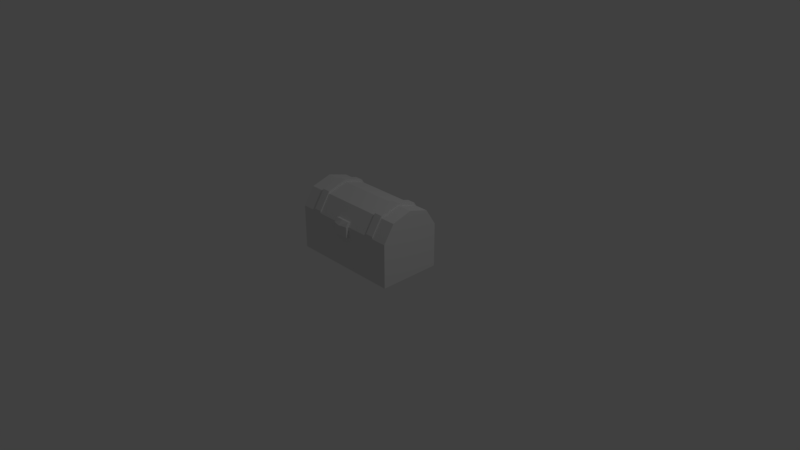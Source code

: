 # Source: chest.blend  (saved by Blender 2.79.0; exported with 4.5.12 LTS)
import bpy
from mathutils import Matrix  # noqa: F401  (used for matrix-valued properties, if any)

bpy.ops.wm.read_factory_settings(use_empty=True)
scene = bpy.context.scene
scene.name = 'Scene'

# ---- collections
col_collection_1 = bpy.data.collections.new('Collection 1'); scene.collection.children.link(col_collection_1)

# ---- materials (node trees are filled in below, after node groups)
mat_material = bpy.data.materials.new('Material')
mat_material.alpha_threshold = 0.0
mat_material.use_transparent_shadow = False
mat_material.roughness = 0.5
mat_material.line_color = (0.0, 0.0, 0.0, 1.0)

# ---- material node trees

# ---- world
world_world = bpy.data.worlds.new('World'); scene.world = world_world
world_world.color = (0.05088, 0.05088, 0.05088)
world_world.use_sun_shadow = False
world_world.sun_shadow_jitter_overblur = 0.0
world_world.cycles.sampling_method = 'MANUAL'

# ---- cameras
cam_camera = bpy.data.cameras.new('Camera')
cam_camera.clip_end = 100.0
cam_camera.lens = 35.0
cam_camera.sensor_width = 32.0
cam_camera.sensor_height = 18.0
cam_camera.ortho_scale = 7.314
cam_camera.dof.focus_distance = 0.0
cam_camera.dof.aperture_fstop = 128.0

# ---- lights
light_lamp = bpy.data.lights.new('Lamp', 'POINT')
light_lamp.transmission_factor = 0.0
light_lamp.cutoff_distance = 30.0
light_lamp.energy = 100.0
light_lamp.shadow_buffer_clip_start = 1.001
light_lamp.shadow_soft_size = 0.1
light_lamp.shadow_maximum_resolution = 0.006
light_lamp.use_absolute_resolution = True

# ---- meshes
me_cube = bpy.data.meshes.new('Cube')
me_cube.from_pydata([(0.7543, 0.42, -0.02605), (0.7543, -0.42, -0.02605), (-0.7543, -0.42, -0.02605), (-0.7543, 0.42, -0.02605), (0.7543, 0.42, 0.5636), (0.7543, -0.42, 0.5636), (-0.7543, -0.42, 0.5636), (-0.7543, 0.42, 0.5636), (0.7543, -2.651e-07, 0.8736), (-0.7543, 1.152e-07, 0.8736), (0.7543, -0.2734, 0.7923), (-0.7543, 0.2734, 0.7923), (0.7543, 0.2734, 0.7923), (-0.7543, -0.2734, 0.7923), (0.5433, 0.42, -0.02605), (0.4333, 0.42, -0.02605), (-0.4333, 0.42, -0.02605), (-0.5433, 0.42, -0.02605), (0.5433, -0.42, -0.02605), (0.4333, -0.42, -0.02605), (-0.4333, -0.42, -0.02605), (-0.5433, -0.42, -0.02605), (0.5433, 0.42, 0.5636), (0.4333, 0.42, 0.5636), (-0.4333, 0.42, 0.5636), (-0.5433, 0.42, 0.5636), (0.5433, -0.42, 0.5636), (0.4333, -0.42, 0.5636), (-0.4333, -0.42, 0.5636), (-0.5433, -0.42, 0.5636), (-0.5433, 3.914e-08, 0.8736), (-0.4333, -3.692e-08, 0.8736), (0.4333, -1.13e-07, 0.8736), (0.5433, -1.89e-07, 0.8736), (-0.5433, 0.2734, 0.7923), (-0.4333, 0.2734, 0.7923), (0.4333, 0.2734, 0.7923), (0.5433, 0.2734, 0.7923), (-0.5433, -0.2734, 0.7923), (-0.4333, -0.2734, 0.7923), (0.4333, -0.2734, 0.7923), (0.5433, -0.2734, 0.7923), (-0.4333, 0.42, 0.5936), (-0.5433, 0.42, 0.5936), (-0.4333, -0.42, 0.5936), (-0.5433, -0.42, 0.5936), (-0.5433, 3.914e-08, 0.9036), (-0.4333, -3.692e-08, 0.9036), (-0.5433, 0.2734, 0.8223), (-0.4333, 0.2734, 0.8223), (-0.5433, -0.2734, 0.8223), (-0.4333, -0.2734, 0.8223), (0.5433, 0.42, 0.5936), (0.4333, 0.42, 0.5936), (0.5433, -0.42, 0.5936), (0.4333, -0.42, 0.5936), (0.4333, -1.13e-07, 0.9036), (0.5433, -1.89e-07, 0.9036), (0.4333, 0.2734, 0.8223), (0.5433, 0.2734, 0.8223), (0.4333, -0.2734, 0.8223), (0.5433, -0.2734, 0.8223), (-1.49e-07, -0.42, -0.02605), (-5.662e-07, -0.2734, 0.7923), (0.4333, -0.3467, 0.678), (-0.4333, -0.3467, 0.678), (0.4333, -0.42, 0.2688), (-0.4333, -0.42, 0.2688), (-6.258e-07, -0.42, 0.2688), (-8.196e-07, -0.3467, 0.678), (-0.2166, -0.42, -0.02605), (-0.1083, -0.42, 0.5636), (0.2166, -0.2734, 0.7923), (0.4333, -0.3834, 0.6208), (-0.4333, -0.3834, 0.6208), (0.4333, -0.42, 0.1214), (-0.4333, -0.42, 0.1214), (0.2166, -0.42, -0.02605), (0.1083, -0.42, 0.5636), (-0.2166, -0.2734, 0.7923), (0.4333, -0.3101, 0.7351), (-0.4333, -0.3101, 0.7351), (0.4333, -0.42, 0.4162), (-0.4333, -0.42, 0.4162), (-0.2166, -0.42, 0.2688), (0.2166, -0.42, 0.2688), (-3.874e-07, -0.42, 0.1214), (-9.007e-07, -0.42, 0.4162), (-9.491e-07, -0.3834, 0.6208), (-6.929e-07, -0.3101, 0.7351), (0.2166, -0.3467, 0.678), (-0.2166, -0.3467, 0.678), (-0.2166, -0.3101, 0.7351), (0.2166, -0.3101, 0.7351), (0.1083, -0.3834, 0.6208), (0.1083, -0.42, 0.4162), (0.2166, -0.42, 0.1214), (-0.2166, -0.42, 0.1214), (-0.1083, -0.42, 0.4162), (-0.1083, -0.3834, 0.6208), (-1.02e-06, -0.4891, 0.5759), (-0.1083, -0.4618, 0.5759), (0.1083, -0.4618, 0.5759), (-9.083e-07, -0.4618, 0.4285), (-9.567e-07, -0.4252, 0.633), (0.1083, -0.4252, 0.633), (0.1083, -0.4618, 0.4285), (-0.1083, -0.4618, 0.4285), (-0.1083, -0.4252, 0.633)], [], [(17, 21, 2, 3), (0, 4, 12, 8, 10, 5, 1), (21, 29, 6, 2), (2, 6, 13, 9, 11, 7, 3), (25, 17, 3, 7), (22, 37, 12, 4), (38, 13, 6, 29), (34, 11, 9, 30), (30, 9, 13, 38), (8, 33, 41, 10), (27, 26, 54, 55), (32, 31, 39, 79, 63, 72, 40), (35, 24, 42, 49), (12, 37, 33, 8), (36, 32, 56, 58), (36, 35, 31, 32), (31, 35, 49, 47), (10, 41, 26, 5), (22, 23, 53, 52), (99, 74, 28, 71), (39, 31, 47, 51), (7, 11, 34, 25), (25, 34, 48, 43), (24, 35, 36, 23), (37, 22, 52, 59), (4, 0, 14, 22), (22, 14, 15, 23), (23, 15, 16, 24), (24, 16, 17, 25), (1, 5, 26, 18), (18, 26, 27, 82, 66, 75, 19), (98, 71, 28, 83), (20, 76, 67, 83, 28, 29, 21), (0, 1, 18, 14), (14, 18, 19, 15), (15, 19, 77, 62, 70, 20, 16), (16, 20, 21, 17), (47, 46, 50, 51), (49, 48, 46, 47), (51, 50, 45, 44), (43, 48, 49, 42), (30, 38, 50, 46), (28, 74, 65, 81, 39, 51, 44), (24, 25, 43, 42), (34, 30, 46, 48), (29, 28, 44, 45), (38, 29, 45, 50), (57, 56, 60, 61), (59, 58, 56, 57), (61, 60, 55, 54), (53, 58, 59, 52), (40, 80, 64, 73, 27, 55, 60), (41, 33, 57, 61), (23, 36, 58, 53), (33, 37, 59, 57), (32, 40, 60, 56), (26, 41, 61, 54), (97, 84, 67, 76), (96, 85, 68, 86), (99, 71, 101, 108), (78, 94, 105, 102), (93, 89, 69, 90), (92, 81, 65, 91), (89, 92, 91, 69), (63, 79, 92, 89), (79, 39, 81, 92), (80, 93, 90, 64), (40, 72, 93, 80), (72, 63, 89, 93), (73, 94, 78, 27), (64, 90, 94, 73), (90, 69, 88, 94), (85, 95, 87, 68), (66, 82, 95, 85), (82, 27, 78, 95), (77, 96, 86, 62), (19, 75, 96, 77), (75, 66, 85, 96), (70, 97, 76, 20), (62, 86, 97, 70), (86, 68, 84, 97), (84, 98, 83, 67), (68, 87, 98, 84), (88, 99, 108, 104), (87, 95, 106, 103), (69, 91, 99, 88), (91, 65, 74, 99), (106, 102, 100, 103), (105, 104, 100, 102), (103, 100, 101, 107), (104, 108, 101, 100), (95, 78, 102, 106), (94, 88, 104, 105), (71, 98, 107, 101), (98, 87, 103, 107)])
_uv = me_cube.uv_layers.new(name='UVMap')
_uv.uv.foreach_set('vector', [0.8679, 0.06617, 0.5834, 0.06617, 0.5834, 0.0, 0.8679, 3.739e-08, 0.2854, 0.4731, 0.2854, 0.658, 0.2356, 0.7298, 0.1427, 0.7553, 0.0498, 0.7298, 0.0, 0.658, 6.075e-08, 0.4731, 0.5834, 0.06617, 0.3894, 0.06617, 0.3894, 0.0, 0.5834, 0.0, 0.2919, 0.7553, 0.2919, 0.5703, 0.3417, 0.4986, 0.4346, 0.4731, 0.5275, 0.4986, 0.5773, 0.5703, 0.5773, 0.7553, 0.1948, 0.06617, 2.784e-08, 0.06617, 0.0, 2.056e-07, 0.1948, 3.739e-08, 0.1948, 0.4069, 0.282, 0.4069, 0.282, 0.4731, 0.1948, 0.4731, 0.3017, 0.06617, 0.3017, 0.0, 0.3894, 0.0, 0.3894, 0.06617, 0.8845, 0.7366, 0.9562, 0.7366, 0.9562, 0.8235, 0.8845, 0.8235, 0.8845, 0.8235, 0.9562, 0.8235, 0.9562, 0.9079, 0.8845, 0.9079, 0.8679, 0.3503, 0.9396, 0.3503, 0.9396, 0.4347, 0.8679, 0.4347, 0.3894, 0.3724, 0.3894, 0.4069, 0.3795, 0.4069, 0.3795, 0.3724, 0.6776, 0.7449, 0.6776, 0.4731, 0.769, 0.4731, 0.769, 0.5411, 0.769, 0.609, 0.769, 0.6769, 0.769, 0.7449, 0.9057, 0.2175, 0.9834, 0.2634, 0.9732, 0.2634, 0.8955, 0.2175, 0.8679, 0.2634, 0.9396, 0.2634, 0.9396, 0.3503, 0.8679, 0.3503, 0.8068, 0.7825, 0.7792, 0.8683, 0.769, 0.8683, 0.7966, 0.7825, 0.5834, 0.7449, 0.5834, 0.4731, 0.6776, 0.4731, 0.6776, 0.7449, 0.8781, 0.1317, 0.9057, 0.2175, 0.8955, 0.2175, 0.8679, 0.1317, 0.3017, 0.4731, 0.3017, 0.4069, 0.3894, 0.4069, 0.3894, 0.4731, 0.1948, 0.4069, 0.1948, 0.3724, 0.2047, 0.3724, 0.2047, 0.4069, 0.3675, 0.2026, 0.3675, 0.1007, 0.3894, 0.1007, 0.3894, 0.2026, 0.9057, 0.04597, 0.8781, 0.1317, 0.8679, 0.1317, 0.8955, 0.04597, 0.1948, 3.739e-08, 0.282, 0.0, 0.282, 0.06617, 0.1948, 0.06617, 0.8845, 0.4731, 0.8068, 0.5191, 0.7966, 0.5191, 0.8743, 0.4731, 0.1948, 0.1007, 0.282, 0.1007, 0.282, 0.3724, 0.1948, 0.3724, 0.9223, 0.6906, 1.0, 0.7366, 0.9898, 0.7366, 0.9121, 0.6906, 0.1948, 0.4731, 1.873e-07, 0.4731, 1.696e-07, 0.4069, 0.1948, 0.4069, 0.1948, 0.4069, 1.696e-07, 0.4069, 1.595e-07, 0.3724, 0.1948, 0.3724, 0.1948, 0.3724, 1.595e-07, 0.3724, 3.797e-08, 0.1007, 0.1948, 0.1007, 0.1948, 0.1007, 3.797e-08, 0.1007, 2.784e-08, 0.06617, 0.1948, 0.06617, 0.5834, 0.4731, 0.3894, 0.4731, 0.3894, 0.4069, 0.5834, 0.4069, 0.5834, 0.4069, 0.3894, 0.4069, 0.3894, 0.3724, 0.4379, 0.3724, 0.4864, 0.3724, 0.5349, 0.3724, 0.5834, 0.3724, 0.4379, 0.2026, 0.3894, 0.2026, 0.3894, 0.1007, 0.4379, 0.1007, 0.5834, 0.1007, 0.5349, 0.1007, 0.4864, 0.1007, 0.4379, 0.1007, 0.3894, 0.1007, 0.3894, 0.06617, 0.5834, 0.06617, 0.8679, 0.4731, 0.5834, 0.4731, 0.5834, 0.4069, 0.8679, 0.4069, 0.8679, 0.4069, 0.5834, 0.4069, 0.5834, 0.3724, 0.8679, 0.3724, 0.8679, 0.3724, 0.5834, 0.3724, 0.5834, 0.3045, 0.5834, 0.2366, 0.5834, 0.1686, 0.5834, 0.1007, 0.8679, 0.1007, 0.8679, 0.1007, 0.5834, 0.1007, 0.5834, 0.06617, 0.8679, 0.06617, 0.9396, 0.3503, 0.9769, 0.3503, 0.9769, 0.4347, 0.9396, 0.4347, 0.9396, 0.2634, 0.9769, 0.2634, 0.9769, 0.3503, 0.9396, 0.3503, 0.2919, 0.1007, 0.2919, 0.06617, 0.3795, 0.06617, 0.3795, 0.1007, 0.2047, 0.06617, 0.2919, 0.06617, 0.2919, 0.1007, 0.2047, 0.1007, 0.7792, 0.6048, 0.8068, 0.6906, 0.7966, 0.6906, 0.769, 0.6048, 0.9834, 0.0, 0.964, 0.01149, 0.9445, 0.02298, 0.9251, 0.03448, 0.9057, 0.04597, 0.8955, 0.04597, 0.9732, 0.0, 0.1948, 0.1007, 0.1948, 0.06617, 0.2047, 0.06617, 0.2047, 0.1007, 0.8068, 0.5191, 0.7792, 0.6048, 0.769, 0.6048, 0.7966, 0.5191, 0.3894, 0.06617, 0.3894, 0.1007, 0.3795, 0.1007, 0.3795, 0.06617, 0.8068, 0.6906, 0.8845, 0.7366, 0.8743, 0.7366, 0.7966, 0.6906, 0.6208, 0.8293, 0.5834, 0.8293, 0.5834, 0.7449, 0.6208, 0.7449, 0.6208, 0.9162, 0.5834, 0.9162, 0.5834, 0.8293, 0.6208, 0.8293, 0.2919, 0.4069, 0.2919, 0.3724, 0.3795, 0.3724, 0.3795, 0.4069, 0.2047, 0.3724, 0.2919, 0.3724, 0.2919, 0.4069, 0.2047, 0.4069, 0.8068, 0.954, 0.8262, 0.9655, 0.8457, 0.977, 0.8651, 0.9885, 0.8845, 1.0, 0.8743, 1.0, 0.7966, 0.954, 0.9223, 0.5191, 0.8947, 0.6048, 0.8845, 0.6048, 0.9121, 0.5191, 0.8845, 0.7366, 0.8068, 0.7825, 0.7966, 0.7825, 0.8743, 0.7366, 0.8947, 0.6048, 0.9223, 0.6906, 0.9121, 0.6906, 0.8845, 0.6048, 0.7792, 0.8683, 0.8068, 0.954, 0.7966, 0.954, 0.769, 0.8683, 1.0, 0.4731, 0.9223, 0.5191, 0.9121, 0.5191, 0.9898, 0.4731, 0.5349, 0.1686, 0.4864, 0.1686, 0.4864, 0.1007, 0.5349, 0.1007, 0.5349, 0.3045, 0.4864, 0.3045, 0.4864, 0.2366, 0.5349, 0.2366, 0.7383, 0.7464, 0.7295, 0.766, 0.7148, 0.7646, 0.7236, 0.7449, 0.706, 0.7904, 0.7148, 0.8101, 0.7001, 0.8115, 0.6912, 0.7919, 0.3236, 0.3045, 0.3236, 0.2366, 0.3456, 0.2366, 0.3456, 0.3045, 0.3236, 0.1686, 0.3236, 0.1007, 0.3456, 0.1007, 0.3456, 0.1686, 0.3236, 0.2366, 0.3236, 0.1686, 0.3456, 0.1686, 0.3456, 0.2366, 0.3017, 0.2366, 0.3017, 0.1686, 0.3236, 0.1686, 0.3236, 0.2366, 0.3017, 0.1686, 0.3017, 0.1007, 0.3236, 0.1007, 0.3236, 0.1686, 0.3236, 0.3724, 0.3236, 0.3045, 0.3456, 0.3045, 0.3456, 0.3724, 0.3017, 0.3724, 0.3017, 0.3045, 0.3236, 0.3045, 0.3236, 0.3724, 0.3017, 0.3045, 0.3017, 0.2366, 0.3236, 0.2366, 0.3236, 0.3045, 0.3675, 0.3724, 0.3675, 0.2705, 0.3894, 0.2705, 0.3894, 0.3724, 0.3456, 0.3724, 0.3456, 0.3045, 0.3675, 0.2705, 0.3675, 0.3724, 0.3456, 0.3045, 0.3456, 0.2366, 0.3675, 0.2366, 0.3675, 0.2705, 0.4864, 0.3045, 0.4379, 0.2705, 0.4379, 0.2366, 0.4864, 0.2366, 0.4864, 0.3724, 0.4379, 0.3724, 0.4379, 0.2705, 0.4864, 0.3045, 0.4379, 0.3724, 0.3894, 0.3724, 0.3894, 0.2705, 0.4379, 0.2705, 0.5834, 0.3045, 0.5349, 0.3045, 0.5349, 0.2366, 0.5834, 0.2366, 0.5834, 0.3724, 0.5349, 0.3724, 0.5349, 0.3045, 0.5834, 0.3045, 0.5349, 0.3724, 0.4864, 0.3724, 0.4864, 0.3045, 0.5349, 0.3045, 0.5834, 0.1686, 0.5349, 0.1686, 0.5349, 0.1007, 0.5834, 0.1007, 0.5834, 0.2366, 0.5349, 0.2366, 0.5349, 0.1686, 0.5834, 0.1686, 0.5349, 0.2366, 0.4864, 0.2366, 0.4864, 0.1686, 0.5349, 0.1686, 0.4864, 0.1686, 0.4379, 0.2026, 0.4379, 0.1007, 0.4864, 0.1007, 0.4864, 0.2366, 0.4379, 0.2366, 0.4379, 0.2026, 0.4864, 0.1686, 0.7673, 0.7789, 0.7673, 0.8128, 0.7529, 0.8128, 0.7529, 0.7789, 0.7383, 0.7789, 0.7383, 0.7449, 0.7529, 0.7449, 0.7529, 0.7789, 0.3456, 0.2366, 0.3456, 0.1686, 0.3675, 0.2026, 0.3675, 0.2366, 0.3456, 0.1686, 0.3456, 0.1007, 0.3675, 0.1007, 0.3675, 0.2026, 0.6912, 0.8128, 0.6427, 0.8128, 0.645, 0.7789, 0.6912, 0.7789, 0.6208, 0.8128, 0.6208, 0.7789, 0.645, 0.7789, 0.6427, 0.8128, 0.6912, 0.7789, 0.645, 0.7789, 0.6427, 0.7449, 0.6912, 0.7449, 0.6208, 0.7789, 0.6208, 0.7449, 0.6427, 0.7449, 0.645, 0.7789, 0.7148, 0.7449, 0.706, 0.7904, 0.6912, 0.7919, 0.7001, 0.7464, 0.7673, 0.7449, 0.7673, 0.7789, 0.7529, 0.7789, 0.7529, 0.7449, 0.7295, 0.766, 0.7383, 0.8115, 0.7236, 0.8101, 0.7148, 0.7646, 0.7383, 0.8128, 0.7383, 0.7789, 0.7529, 0.7789, 0.7529, 0.8128])
me_cube.materials.append(mat_material)
me_cube.use_remesh_preserve_volume = False
me_cube.use_remesh_preserve_attributes = False
me_cube.use_mirror_vertex_groups = False
me_cube.update()

# ---- objects
ob_chest = bpy.data.objects.new('chest', me_cube)
ob_lamp = bpy.data.objects.new('Lamp', light_lamp)
ob_camera = bpy.data.objects.new('Camera', cam_camera)

# ---- transforms, parenting, visibility, modifiers, constraints
ob_chest.location = (0.0, 0.0, 0.0)
ob_chest.lock_rotations_4d = False
ob_chest.empty_display_type = 'ARROWS'
ob_chest.lineart.crease_threshold = 0.0
ob_lamp.location = (4.076, 1.005, 5.904)
ob_lamp.rotation_euler = (0.6503, 0.05522, 1.866)
ob_lamp.lock_rotations_4d = False
ob_lamp.empty_display_type = 'ARROWS'
ob_lamp.color = (0.0, 0.0, 0.0, 0.0)
ob_lamp.lineart.crease_threshold = 0.0
ob_camera.location = (7.481, -6.508, 5.344)
ob_camera.rotation_euler = (1.109, 0.0, 0.8149)
ob_camera.lock_rotations_4d = False
ob_camera.empty_display_type = 'ARROWS'
ob_camera.color = (0.0, 0.0, 0.0, 0.0)
ob_camera.display_type = 'WIRE'
ob_camera.lineart.crease_threshold = 0.0

# ---- collection membership
col_collection_1.objects.link(ob_chest)
col_collection_1.objects.link(ob_lamp)
col_collection_1.objects.link(ob_camera)

# ---- scene / render settings (as saved in the file)
scene.camera = ob_camera
scene.frame_start = 1; scene.frame_end = 250; scene.frame_set(1)
scene.render.engine = 'BLENDER_EEVEE_NEXT'
scene.render.resolution_percentage = 50
scene.render.dither_intensity = 0.0
scene.cycles.use_denoising = False
scene.cycles.samples = 128
scene.cycles.sampling_pattern = 'TABULATED_SOBOL'
scene.cycles.use_adaptive_sampling = False
scene.cycles.use_light_tree = False
scene.cycles.blur_glossy = 0.0
scene.cycles.sample_clamp_indirect = 0.0
scene.view_settings.view_transform = 'Standard'
bpy.context.view_layer.update()
